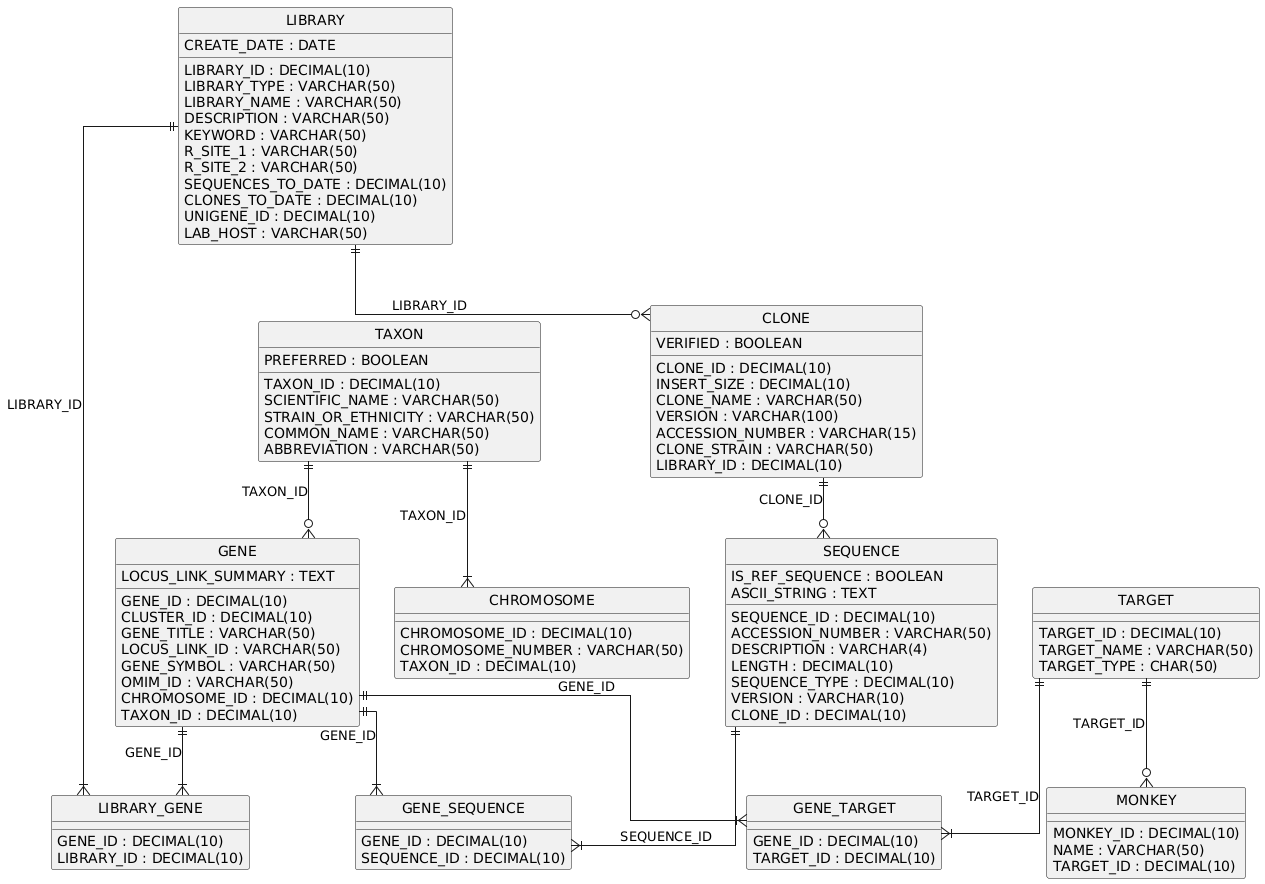

The diagram above was rendered by PlantUML. Its source (embedded in the PNG):
@startuml
hide circle
skinparam linetype ortho

entity "CHROMOSOME" as CHROMOSOME {
  CHROMOSOME_ID : DECIMAL(10)
  CHROMOSOME_NUMBER : VARCHAR(50)
  TAXON_ID : DECIMAL(10)
}

entity "CLONE" as CLONE {
  CLONE_ID : DECIMAL(10)
  INSERT_SIZE : DECIMAL(10)
  CLONE_NAME : VARCHAR(50)
  VERSION : VARCHAR(100)
  ACCESSION_NUMBER : VARCHAR(15)
  CLONE_STRAIN : VARCHAR(50)
  LIBRARY_ID : DECIMAL(10)
  VERIFIED : BOOLEAN
}

entity "GENE" as GENE {
  GENE_ID : DECIMAL(10)
  CLUSTER_ID : DECIMAL(10)
  GENE_TITLE : VARCHAR(50)
  LOCUS_LINK_ID : VARCHAR(50)
  GENE_SYMBOL : VARCHAR(50)
  OMIM_ID : VARCHAR(50)
  LOCUS_LINK_SUMMARY : TEXT
  CHROMOSOME_ID : DECIMAL(10)
  TAXON_ID : DECIMAL(10)
}

entity "GENE_SEQUENCE" as GENE_SEQUENCE {
  GENE_ID : DECIMAL(10)
  SEQUENCE_ID : DECIMAL(10)
}

entity "GENE_TARGET" as GENE_TARGET {
  GENE_ID : DECIMAL(10)
  TARGET_ID : DECIMAL(10)
}

entity "LIBRARY" as LIBRARY {
  LIBRARY_ID : DECIMAL(10)
  LIBRARY_TYPE : VARCHAR(50)
  LIBRARY_NAME : VARCHAR(50)
  DESCRIPTION : VARCHAR(50)
  KEYWORD : VARCHAR(50)
  R_SITE_1 : VARCHAR(50)
  R_SITE_2 : VARCHAR(50)
  SEQUENCES_TO_DATE : DECIMAL(10)
  CLONES_TO_DATE : DECIMAL(10)
  UNIGENE_ID : DECIMAL(10)
  CREATE_DATE : DATE
  LAB_HOST : VARCHAR(50)
}

entity "LIBRARY_GENE" as LIBRARY_GENE {
  GENE_ID : DECIMAL(10)
  LIBRARY_ID : DECIMAL(10)
}

entity "MONKEY" as MONKEY {
  MONKEY_ID : DECIMAL(10)
  NAME : VARCHAR(50)
  TARGET_ID : DECIMAL(10)
}

entity "SEQUENCE" as SEQUENCE {
  SEQUENCE_ID : DECIMAL(10)
  ACCESSION_NUMBER : VARCHAR(50)
  IS_REF_SEQUENCE : BOOLEAN
  DESCRIPTION : VARCHAR(4)
  ASCII_STRING : TEXT
  LENGTH : DECIMAL(10)
  SEQUENCE_TYPE : DECIMAL(10)
  VERSION : VARCHAR(10)
  CLONE_ID : DECIMAL(10)
}

entity "TARGET" as TARGET {
  TARGET_ID : DECIMAL(10)
  TARGET_NAME : VARCHAR(50)
  TARGET_TYPE : CHAR(50)
}

entity "TAXON" as TAXON {
  TAXON_ID : DECIMAL(10)
  SCIENTIFIC_NAME : VARCHAR(50)
  STRAIN_OR_ETHNICITY : VARCHAR(50)
  COMMON_NAME : VARCHAR(50)
  PREFERRED : BOOLEAN
  ABBREVIATION : VARCHAR(50)
}

TAXON ||--|{ CHROMOSOME : "TAXON_ID"
LIBRARY ||--o{ CLONE : "LIBRARY_ID"
TAXON ||--o{ GENE : "TAXON_ID"
GENE ||--|{ GENE_SEQUENCE : "GENE_ID"
SEQUENCE ||--|{ GENE_SEQUENCE : "SEQUENCE_ID"
GENE ||--|{ GENE_TARGET : "GENE_ID"
TARGET ||--|{ GENE_TARGET : "TARGET_ID"
GENE ||--|{ LIBRARY_GENE : "GENE_ID"
LIBRARY ||--|{ LIBRARY_GENE : "LIBRARY_ID"
TARGET ||--o{ MONKEY : "TARGET_ID"
CLONE ||--o{ SEQUENCE : "CLONE_ID"
@enduml